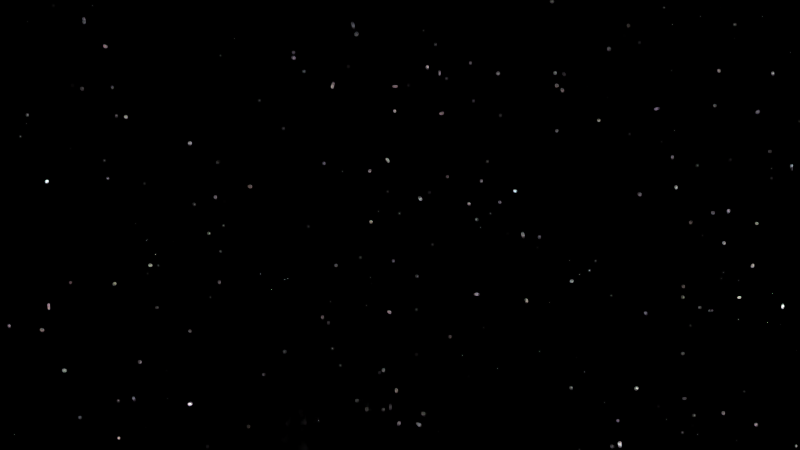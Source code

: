 # Source: HP-Shot_9.blend  (saved by Blender 2.76.0; exported with 4.5.12 LTS)
import bpy
from mathutils import Matrix  # noqa: F401  (used for matrix-valued properties, if any)

bpy.ops.wm.read_factory_settings(use_empty=True)
scene = bpy.context.scene
scene.name = 'Scene'

# ---- collections
col_collection_1 = bpy.data.collections.new('Collection 1'); scene.collection.children.link(col_collection_1)
col_scenegroup = bpy.data.collections.new('SceneGroup')  # instanced only; not linked into the scene

# ---- world
world_world = bpy.data.worlds.new('World'); scene.world = world_world
world_world.use_nodes = True; world_world.node_tree.nodes.clear()
_N = world_world.node_tree.nodes; _L = world_world.node_tree.links
n0 = _N.new('ShaderNodeOutputWorld'); n0.name = 'World Output'; n0.location = (300, 300)
n1 = _N.new('ShaderNodeBackground'); n1.name = 'Background'; n1.location = (10, 300)
n2 = _N.new('ShaderNodeMath'); n2.name = 'Math'; n2.location = (-430, 378)
n2.operation = 'MULTIPLY'
n2.inputs[1].default_value = 10.0
n3 = _N.new('ShaderNodeMath'); n3.name = 'Math.001'; n3.location = (-215, 365)
n3.operation = 'SUBTRACT'
n3.inputs[1].default_value = 9.0
n4 = _N.new('ShaderNodeTexVoronoi'); n4.name = 'Voronoi Texture'; n4.location = (-670, 380)
n4.inputs[2].default_value = 300.0
n5 = _N.new('ShaderNodeMath'); n5.name = 'Math.002'; n5.location = (0, 0)
n5.operation = 'MULTIPLY'
_L.new(n1.outputs[0], n0.inputs[0])
_L.new(n3.outputs[0], n1.inputs[0])
_L.new(n2.outputs[0], n3.inputs[0])
_L.new(n5.outputs[0], n2.inputs[0])
_L.new(n4.outputs[0], n5.inputs[0])
_L.new(n4.outputs[0], n5.inputs[1])
n0.is_active_output = True
world_world.color = (0.05088, 0.05088, 0.05088)
world_world.use_sun_shadow = False
world_world.sun_shadow_jitter_overblur = 0.0
world_world.cycles.sampling_method = 'MANUAL'
world_world.cycles.sample_map_resolution = 256

# ---- cameras
cam_camera_002 = bpy.data.cameras.new('Camera.002')
cam_camera_002.clip_end = 100.0
cam_camera_002.sensor_width = 32.0
cam_camera_002.sensor_height = 18.0
cam_camera_002.display_size = 2.0
cam_camera_002.dof.focus_distance = 0.0

# ---- curves / text
cu_nurbspath_002 = bpy.data.curves.new('NurbsPath.002', 'CURVE')
cu_nurbspath_002.dimensions = '3D'
_sp = cu_nurbspath_002.splines.new('NURBS'); _sp.points.add(32)
_sp.points.foreach_set('co', [-2.0, 0.0, 0.0, 1.0, -1.875, 0.0, 0.0, 1.0, -1.75, 0.0, 0.0, 1.0, -1.625, 0.0, 0.0, 1.0, -1.5, 0.0, 0.0, 1.0, -1.375, 0.0, 0.0, 1.0, -1.25, 0.0, 0.0, 1.0, -1.125, 0.0, 0.0, 1.0, -1.0, 0.0, 0.0, 1.0, -0.875, 0.0, 0.0, 1.0, -0.75, 0.0, 0.0, 1.0, -0.625, 0.0, 0.0, 1.0, -0.5, 0.0, 0.0, 1.0, -0.375, 0.0, 0.0, 1.0, -0.25, 0.0, 0.0, 1.0, -0.125, 0.0, 0.0, 1.0, 0.0, 0.0, 0.0, 1.0, 0.125, 0.0, 0.0, 1.0, 0.25, 0.0, 0.0, 1.0, 0.375, 0.0, 0.0, 1.0, 0.5, 0.0, 0.0, 1.0, 0.625, 0.0, 0.0, 1.0, 0.75, 0.0, 0.0, 1.0, 0.875, 0.0, 0.0, 1.0, 1.0, 0.0, 0.0, 1.0, 1.125, 0.0, 0.0, 1.0, 1.25, 0.0, 0.0, 1.0, 1.375, 0.0, 0.0, 1.0, 1.5, 0.0, 0.0, 1.0, 1.625, 0.0, 0.0, 1.0, 1.75, 0.0, 0.0, 1.0, 1.875, 0.0, 0.0, 1.0, 2.0, 0.0, 0.0, 1.0])
_sp.order_u = 5
_sp.order_v = 0
_sp.use_endpoint_u = True
cu_nurbspath_002.use_path = True
cu_nurbspath_002.use_path_clamp = True
cu_nurbspath_002.bevel_resolution = 0
cu_nurbspath_002.fill_mode = 'HALF'

# ---- objects
ob_nurbspath = bpy.data.objects.new('NurbsPath', cu_nurbspath_002)
ob_camera_001 = bpy.data.objects.new('Camera.001', cam_camera_002)
ob_scenegroup = bpy.data.objects.new('SceneGroup', None)

# ---- transforms, parenting, visibility, modifiers, constraints
ob_nurbspath.location = (-34.18, 22.99, 4.886)
ob_nurbspath.rotation_euler = (0.0, -0.2937, 2.973)
ob_nurbspath.scale = (7.176, 7.176, 7.176)
ob_nurbspath.lineart.crease_threshold = 0.0
ob_camera_001.location = (-18.56, 19.2, -1.84)
ob_camera_001.rotation_euler = (1.631, -0.03822, 0.7155)
ob_camera_001.lineart.crease_threshold = 0.0
ob_scenegroup.location = (0.0, 0.0, 0.0)
ob_scenegroup.empty_image_offset = (0.0, 0.0)
ob_scenegroup.show_instancer_for_render = False
ob_scenegroup.instance_type = 'COLLECTION'
ob_scenegroup.lineart.crease_threshold = 0.0
ob_scenegroup.instance_collection = col_scenegroup

# ---- collection membership
col_collection_1.objects.link(ob_nurbspath)
col_collection_1.objects.link(ob_camera_001)
col_collection_1.objects.link(ob_scenegroup)

# ---- scene / render settings (as saved in the file)
scene.camera = ob_camera_001
scene.frame_start = 1140; scene.frame_end = 1179; scene.frame_set(1179)
scene.render.engine = 'CYCLES'
scene.render.dither_intensity = 0.0
scene.cycles.use_denoising = False
scene.cycles.samples = 10
scene.cycles.sampling_pattern = 'TABULATED_SOBOL'
scene.cycles.light_sampling_threshold = 0.0
scene.cycles.use_adaptive_sampling = False
scene.cycles.use_light_tree = False
scene.cycles.blur_glossy = 0.0
scene.cycles.pixel_filter_type = 'GAUSSIAN'
scene.cycles.sample_clamp_indirect = 0.0
scene.view_settings.view_transform = 'Standard'
bpy.context.view_layer.update()

# ---- added for rendering (the .blend has no usable light): sun
light_auto_sun = bpy.data.lights.new('AutoSun', 'SUN')
light_auto_sun.energy = 3.0
light_auto_sun.angle = 0.0523599
ob_auto_sun = bpy.data.objects.new('AutoSun', light_auto_sun)
scene.collection.objects.link(ob_auto_sun)
ob_auto_sun.rotation_euler = (0.872665, 0.174533, 0.523599)
bpy.context.view_layer.update()
